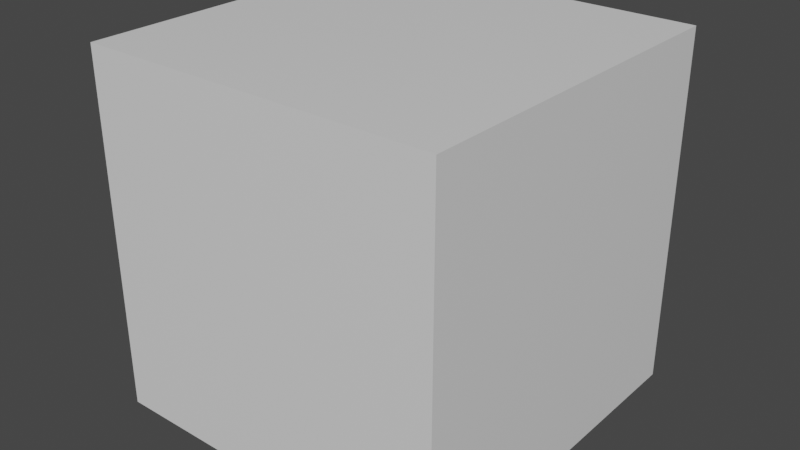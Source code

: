 # Source: Cube.blend  (saved by Blender 3.0.42; exported with 4.5.12 LTS)
import bpy
from mathutils import Matrix  # noqa: F401  (used for matrix-valued properties, if any)

bpy.ops.wm.read_factory_settings(use_empty=True)
scene = bpy.context.scene
scene.name = 'Scene'

# ---- collections
col_collection = bpy.data.collections.new('Collection'); scene.collection.children.link(col_collection)

# ---- materials (node trees are filled in below, after node groups)
mat_material = bpy.data.materials.new('Material')
mat_material.alpha_threshold = 0.0
mat_material.use_transparent_shadow = False
mat_material.line_color = (0.0, 0.0, 0.0, 1.0)

# ---- material node trees
mat_material.use_nodes = True; mat_material.node_tree.nodes.clear()
_N = mat_material.node_tree.nodes; _L = mat_material.node_tree.links
n0 = _N.new('ShaderNodeOutputMaterial'); n0.name = 'Material Output'; n0.location = (300, 300)
n1 = _N.new('ShaderNodeBsdfPrincipled'); n1.name = 'Principled BSDF'; n1.location = (10, 300)
n1.distribution = 'GGX'
n1.subsurface_method = 'RANDOM_WALK_SKIN'
n1.inputs[2].default_value = 0.4
n1.inputs[3].default_value = 1.45
n1.inputs[27].default_value = (0.0, 0.0, 0.0, 1.0)
n1.inputs[28].default_value = 1.0
_L.new(n1.outputs[0], n0.inputs[0])
n0.is_active_output = True

# ---- world
world_world = bpy.data.worlds.new('World'); scene.world = world_world
world_world.use_nodes = True; world_world.node_tree.nodes.clear()
_N = world_world.node_tree.nodes; _L = world_world.node_tree.links
n0 = _N.new('ShaderNodeOutputWorld'); n0.name = 'World Output'; n0.location = (300, 300)
n1 = _N.new('ShaderNodeBackground'); n1.name = 'Background'; n1.location = (10, 300)
n1.inputs[0].default_value = (0.05088, 0.05088, 0.05088, 1.0)
_L.new(n1.outputs[0], n0.inputs[0])
n0.is_active_output = True
world_world.color = (0.05088, 0.05088, 0.05088)
world_world.use_sun_shadow = False
world_world.sun_shadow_jitter_overblur = 0.0

# ---- meshes
me_cube = bpy.data.meshes.new('Cube')
me_cube.from_pydata([(0.5, 0.5, 0.5), (0.5, 0.5, -0.5), (0.5, -0.5, 0.5), (0.5, -0.5, -0.5), (-0.5, 0.5, 0.5), (-0.5, 0.5, -0.5), (-0.5, -0.5, 0.5), (-0.5, -0.5, -0.5), (-0.5, 0.5, -0.5), (-0.5, 0.5, -0.5), (-0.5, -0.5, -0.5), (-0.5, -0.5, -0.5), (0.5, 0.5, -0.5), (0.5, 0.5, -0.5), (0.5, 0.5, 0.5), (0.5, 0.5, 0.5), (-0.5, -0.5, 0.5), (-0.5, -0.5, 0.5), (0.5, -0.5, 0.5), (0.5, -0.5, 0.5), (0.5, -0.5, -0.5), (0.5, -0.5, -0.5), (-0.5, 0.5, 0.5), (-0.5, 0.5, 0.5)], [], [(15, 23, 17, 19), (20, 18, 16, 11), (10, 6, 22, 8), (9, 12, 21, 7), (13, 14, 2, 3), (5, 4, 0, 1)])
_uv = me_cube.uv_layers.new(name='UVMap')
_uv.uv.foreach_set('vector', [0.125, 0.125, 0.875, 0.125, 0.875, 0.875, 0.125, 0.875, 0.125, 0.125, 0.875, 0.125, 0.875, 0.875, 0.125, 0.875, 0.125, 0.125, 0.875, 0.125, 0.875, 0.875, 0.125, 0.875, 0.125, 0.125, 0.875, 0.125, 0.875, 0.875, 0.125, 0.875, 0.125, 0.125, 0.875, 0.125, 0.875, 0.875, 0.125, 0.875, 0.125, 0.125, 0.875, 0.125, 0.875, 0.875, 0.125, 0.875])
me_cube.materials.append(mat_material)
me_cube.use_remesh_preserve_volume = False
me_cube.use_remesh_preserve_attributes = False
me_cube.use_mirror_vertex_groups = False
me_cube.update()

# ---- objects
ob_cube = bpy.data.objects.new('Cube', me_cube)

# ---- transforms, parenting, visibility, modifiers, constraints
ob_cube.location = (0.0, 0.0, 0.0)
ob_cube.lock_rotations_4d = False
ob_cube.empty_display_type = 'ARROWS'
ob_cube.lineart.crease_threshold = 0.0

# ---- collection membership
col_collection.objects.link(ob_cube)

# ---- scene / render settings (as saved in the file)
scene.frame_start = 1; scene.frame_end = 250; scene.frame_set(1)
scene.render.engine = 'BLENDER_EEVEE_NEXT'
scene.cycles.sampling_pattern = 'TABULATED_SOBOL'
scene.cycles.use_light_tree = False
scene.view_settings.view_transform = 'Filmic'
bpy.context.view_layer.update()

# ---- added for rendering (the .blend has no active camera and no usable light): camera, sun
cam_auto = bpy.data.cameras.new('AutoCamera')
cam_auto.lens = 50.0
cam_auto.sensor_width = 36.0
cam_auto.clip_end = 1000.0
ob_auto_camera = bpy.data.objects.new('AutoCamera', cam_auto)
scene.collection.objects.link(ob_auto_camera)
ob_auto_camera.location = (1.60254, -1.92304, 1.28203)
ob_auto_camera.rotation_euler = (1.09748, -7.21219e-08, 0.694738)
scene.camera = ob_auto_camera
light_auto_sun = bpy.data.lights.new('AutoSun', 'SUN')
light_auto_sun.energy = 3.0
light_auto_sun.angle = 0.0523599
ob_auto_sun = bpy.data.objects.new('AutoSun', light_auto_sun)
scene.collection.objects.link(ob_auto_sun)
ob_auto_sun.rotation_euler = (0.872665, 0.174533, 0.523599)
bpy.context.view_layer.update()
